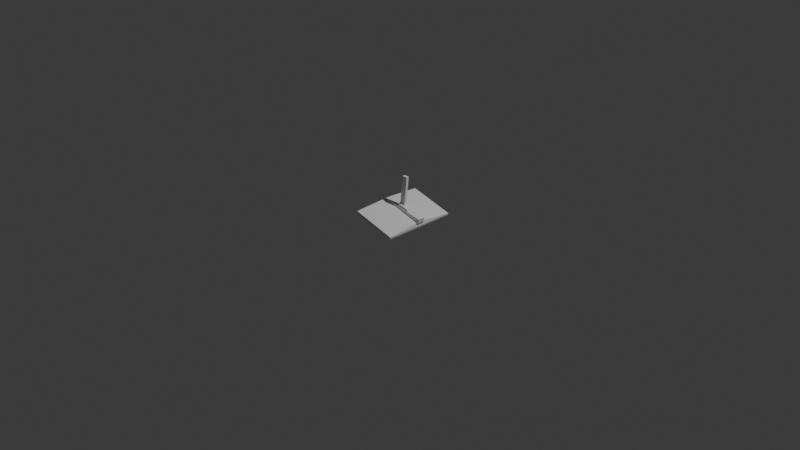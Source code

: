 # Source: monitor_ceiling.blend  (saved by Blender 4.2.66; exported with 4.5.12 LTS)
import bpy
from mathutils import Matrix  # noqa: F401  (used for matrix-valued properties, if any)

bpy.ops.wm.read_factory_settings(use_empty=True)
scene = bpy.context.scene
scene.name = 'Scene'

# ---- collections
col_collection = bpy.data.collections.new('Collection'); scene.collection.children.link(col_collection)

# ---- materials (node trees are filled in below, after node groups)
mat_material = bpy.data.materials.new('Material')
mat_material.alpha_threshold = 0.0
mat_material.use_transparent_shadow = False
mat_material.roughness = 0.5
mat_material.line_color = (0.0, 0.0, 0.0, 1.0)

# ---- material node trees
mat_material.use_nodes = True; mat_material.node_tree.nodes.clear()
_N = mat_material.node_tree.nodes; _L = mat_material.node_tree.links
n0 = _N.new('ShaderNodeOutputMaterial'); n0.name = 'Material Output'; n0.location = (300, 300)
n1 = _N.new('ShaderNodeBsdfPrincipled'); n1.name = 'Principled BSDF'; n1.location = (10, 300)
n1.inputs[3].default_value = 1.45
_L.new(n1.outputs[0], n0.inputs[0])
n0.is_active_output = True

# ---- world
world_world = bpy.data.worlds.new('World'); scene.world = world_world
world_world.use_nodes = True; world_world.node_tree.nodes.clear()
_N = world_world.node_tree.nodes; _L = world_world.node_tree.links
n0 = _N.new('ShaderNodeOutputWorld'); n0.name = 'World Output'; n0.location = (300, 300)
n1 = _N.new('ShaderNodeBackground'); n1.name = 'Background'; n1.location = (10, 300)
n1.inputs[0].default_value = (0.05088, 0.05088, 0.05088, 1.0)
_L.new(n1.outputs[0], n0.inputs[0])
n0.is_active_output = True
world_world.color = (0.05088, 0.05088, 0.05088)
world_world.sun_shadow_jitter_overblur = 0.0

# ---- cameras
cam_camera = bpy.data.cameras.new('Camera')
cam_camera.clip_end = 100.0
cam_camera.ortho_scale = 7.314

# ---- lights
light_light = bpy.data.lights.new('Light', 'POINT')
light_light.energy = 1000.0
light_light.shadow_soft_size = 0.1

# ---- meshes
me_cube_001 = bpy.data.meshes.new('Cube.001')
me_cube_001.from_pydata([(1.0, 1.0, 1.0), (1.0, 1.0, -1.0), (1.0, -1.0, 1.0), (1.0, -1.0, -1.0), (-1.0, 1.0, 1.0), (-1.0, 1.0, -1.0), (-1.0, -1.0, 1.0), (-1.0, -1.0, -1.0)], [], [(0, 4, 6, 2), (3, 2, 6, 7), (7, 6, 4, 5), (5, 1, 3, 7), (1, 0, 2, 3), (5, 4, 0, 1)])
_uv = me_cube_001.uv_layers.new(name='UVMap')
_uv.uv.foreach_set('vector', [0.625, 0.5, 0.875, 0.5, 0.875, 0.75, 0.625, 0.75, 0.375, 0.75, 0.625, 0.75, 0.625, 1.0, 0.375, 1.0, 0.375, 0.0, 0.625, 0.0, 0.625, 0.25, 0.375, 0.25, 0.125, 0.5, 0.375, 0.5, 0.375, 0.75, 0.125, 0.75, 0.375, 0.5, 0.625, 0.5, 0.625, 0.75, 0.375, 0.75, 0.375, 0.25, 0.625, 0.25, 0.625, 0.5, 0.375, 0.5])
me_cube_001.materials.append(mat_material)
me_cube_001.use_mirror_vertex_groups = False
me_cube_001.update()
me_cube_002 = bpy.data.meshes.new('Cube.002')
me_cube_002.from_pydata([(0.06662, -0.03018, 0.4016), (0.06626, 0.02892, 0.4017), (0.18, -0.02942, 0.3687), (0.1796, 0.02968, 0.3688), (0.04981, -0.06749, 0.3928), (0.3054, -0.06578, 0.3188), (0.3046, 0.06749, 0.3191), (0.049, 0.06578, 0.3931), (0.03745, -0.06664, 0.3298), (0.03745, 0.06664, 0.3298), (0.3003, -0.06664, 0.2881), (0.3003, 0.06664, 0.2881), (0.6282, -0.08, 0.1387), (0.6282, 0.08, 0.1387), (0.6466, 0.08, 0.2331), (0.6466, -0.08, 0.2331), (-0.3286, -0.08, 0.3701), (-0.3286, 0.08, 0.3701), (-0.3089, 0.08, 0.3847), (-0.3089, -0.08, 0.3847), (0.5972, -0.1083, 0.147), (0.5972, 0.1083, 0.147), (-0.3286, -0.1083, 0.3701), (-0.3286, 0.1083, 0.3701), (0.6046, -0.8007, 0.07194), (0.6046, 0.8007, 0.07194), (-0.3681, -0.8007, 0.3076), (-0.3681, 0.8007, 0.3076), (0.594, -0.8007, 0.0297), (0.594, 0.8007, 0.0297), (-0.3787, -0.8007, 0.2654), (-0.3787, 0.8007, 0.2654), (0.1266, 0.02867, 1.0), (0.2446, 0.02943, 1.0), (0.245, -0.02967, 1.0), (0.127, -0.03042, 1.0)], [], [(4, 5, 2, 0), (8, 10, 5, 4), (11, 9, 7, 6), (7, 4, 0, 1), (5, 6, 3, 2), (10, 11, 6, 5), (9, 8, 4, 7), (6, 7, 1, 3), (1, 0, 35, 32), (19, 15, 10, 8), (13, 12, 20, 21), (15, 14, 11, 10), (12, 13, 14, 15), (14, 18, 9, 11), (18, 17, 16, 19), (12, 15, 19, 16), (14, 13, 17, 18), (18, 19, 8, 9), (20, 22, 26, 24), (12, 16, 22, 20), (16, 17, 23, 22), (17, 13, 21, 23), (27, 25, 29, 31), (21, 20, 24, 25), (23, 21, 25, 27), (22, 23, 27, 26), (29, 28, 30, 31), (26, 27, 31, 30), (24, 26, 30, 28), (25, 24, 28, 29), (34, 33, 32, 35), (3, 1, 32, 33), (2, 3, 33, 34), (0, 2, 34, 35)])
_uv = me_cube_002.uv_layers.new(name='UVMap')
_uv.uv.foreach_set('vector', [0.625, 0.75, 0.625, 0.75, 0.625, 0.75, 0.625, 0.75, 0.625, 0.75, 0.625, 0.75, 0.625, 0.75, 0.625, 0.75, 0.625, 0.5, 0.625, 0.5, 0.625, 0.5, 0.625, 0.5, 0.625, 0.5, 0.625, 0.75, 0.625, 0.75, 0.625, 0.5, 0.625, 0.75, 0.625, 0.5, 0.625, 0.5, 0.625, 0.75, 0.625, 0.75, 0.625, 0.5, 0.625, 0.5, 0.625, 0.75, 0.625, 0.5, 0.625, 0.75, 0.625, 0.75, 0.625, 0.5, 0.625, 0.5, 0.625, 0.5, 0.625, 0.5, 0.625, 0.5, 0.625, 0.5, 0.625, 0.75, 0.625, 0.75, 0.625, 0.5, 0.625, 0.75, 0.625, 0.75, 0.625, 0.75, 0.625, 0.75, 0.625, 0.25, 0.625, 0.0, 0.625, 0.0, 0.625, 0.25, 0.625, 0.75, 0.625, 0.5, 0.625, 0.5, 0.625, 0.75, 0.625, 1.0, 0.625, 0.25, 0.625, 0.5, 0.625, 0.75, 0.625, 0.5, 0.625, 0.5, 0.625, 0.5, 0.625, 0.5, 0.625, 0.5, 0.875, 0.5, 0.875, 0.75, 0.625, 0.75, 0.625, 1.0, 0.625, 0.75, 0.625, 0.75, 0.625, 1.0, 0.625, 0.5, 0.625, 0.25, 0.625, 0.25, 0.625, 0.5, 0.625, 0.5, 0.625, 0.75, 0.625, 0.75, 0.625, 0.5, 0.625, 1.0, 0.625, 1.0, 0.625, 1.0, 0.625, 1.0, 0.625, 1.0, 0.625, 1.0, 0.625, 1.0, 0.625, 1.0, 0.875, 0.75, 0.875, 0.5, 0.875, 0.5, 0.875, 0.75, 0.625, 0.25, 0.625, 0.25, 0.625, 0.25, 0.625, 0.25, 0.625, 0.25, 0.625, 0.25, 0.625, 0.25, 0.625, 0.25, 0.625, 0.25, 0.625, 0.0, 0.625, 0.0, 0.625, 0.25, 0.625, 0.25, 0.625, 0.25, 0.625, 0.25, 0.625, 0.25, 0.875, 0.75, 0.875, 0.5, 0.875, 0.5, 0.875, 0.75, 0.625, 0.25, 0.625, 0.0, 0.625, 0.0, 0.625, 0.25, 0.875, 0.75, 0.875, 0.5, 0.875, 0.5, 0.875, 0.75, 0.625, 1.0, 0.625, 1.0, 0.625, 1.0, 0.625, 1.0, 0.625, 0.25, 0.625, 0.0, 0.625, 0.0, 0.625, 0.25, 0.625, 0.75, 0.625, 0.5, 0.625, 0.5, 0.625, 0.75, 0.625, 0.5, 0.625, 0.5, 0.625, 0.5, 0.625, 0.5, 0.625, 0.75, 0.625, 0.5, 0.625, 0.5, 0.625, 0.75, 0.625, 0.75, 0.625, 0.75, 0.625, 0.75, 0.625, 0.75])
me_cube_002.update()

# ---- objects
ob_light = bpy.data.objects.new('Light', light_light)
ob_camera = bpy.data.objects.new('Camera', cam_camera)
ob_reference = bpy.data.objects.new('Reference', me_cube_001)
ob_cube = bpy.data.objects.new('Cube', me_cube_002)

# ---- transforms, parenting, visibility, modifiers, constraints
ob_light.location = (4.076, 1.005, 5.904)
ob_light.rotation_euler = (0.6503, 0.05522, 1.866)
ob_light.lock_rotations_4d = False
ob_light.empty_display_type = 'ARROWS'
ob_light.color = (0.0, 0.0, 0.0, 0.0)
ob_light.lineart.crease_threshold = 0.0
ob_camera.location = (7.359, -6.926, 4.958)
ob_camera.rotation_euler = (1.109, 0.0, 0.8149)
ob_camera.lock_rotations_4d = False
ob_camera.empty_display_type = 'ARROWS'
ob_camera.color = (0.0, 0.0, 0.0, 0.0)
ob_camera.display_type = 'WIRE'
ob_camera.lineart.crease_threshold = 0.0
ob_reference.location = (0.0, 0.0, 0.0)
ob_reference.scale = (0.5, 0.5, 0.5)
ob_reference.lock_rotations_4d = False
ob_reference.empty_display_type = 'ARROWS'
ob_reference.color = (0.1882, 0.1882, 0.1882, 0.2118)
ob_reference.hide_select = True
ob_reference.hide_render = True
ob_reference.hide_probe_volume = True
ob_reference.hide_probe_sphere = True
ob_reference.hide_probe_plane = True
ob_reference.visible_camera = False
ob_reference.display_type = 'SOLID'
ob_reference.show_wire = True
ob_reference.display.show_shadows = False
ob_reference.lineart.crease_threshold = 0.0
ob_cube.location = (0.0, 0.0, 0.0)
ob_cube.scale = (0.5, 0.5, 0.5)

# ---- collection membership
col_collection.objects.link(ob_light)
col_collection.objects.link(ob_camera)
col_collection.objects.link(ob_reference)
col_collection.objects.link(ob_cube)

# ---- scene / render settings (as saved in the file)
scene.camera = ob_camera
scene.frame_start = 1; scene.frame_end = 250; scene.frame_set(1)
scene.render.engine = 'BLENDER_EEVEE_NEXT'
bpy.context.view_layer.update()
